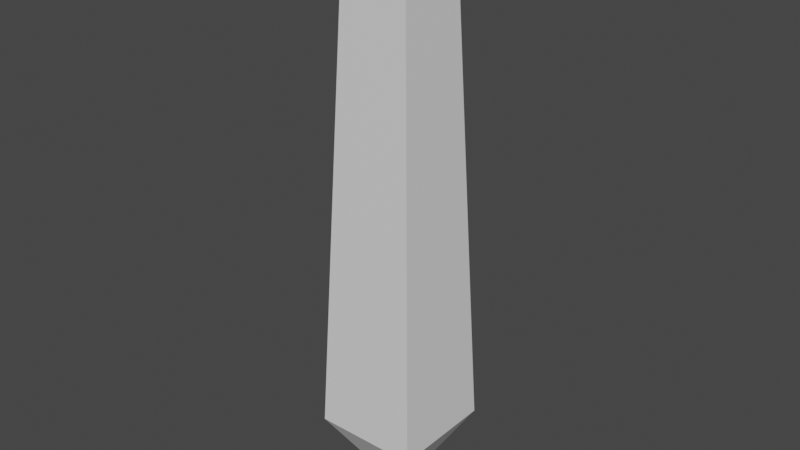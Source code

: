 # Source: Pylon.blend  (saved by Blender 3.2.14; exported with 4.5.12 LTS)
import bpy
from mathutils import Matrix  # noqa: F401  (used for matrix-valued properties, if any)

bpy.ops.wm.read_factory_settings(use_empty=True)
scene = bpy.context.scene
scene.name = 'Scene'

# ---- collections
col_collection = bpy.data.collections.new('Collection'); scene.collection.children.link(col_collection)

# ---- materials (node trees are filled in below, after node groups)
mat_pylonmat = bpy.data.materials.new('PylonMat')
mat_pylonmat.alpha_threshold = 0.0
mat_pylonmat.use_transparent_shadow = False
mat_pylonmat.line_color = (0.0, 0.0, 0.0, 1.0)

# ---- material node trees
mat_pylonmat.use_nodes = True; mat_pylonmat.node_tree.nodes.clear()
_N = mat_pylonmat.node_tree.nodes; _L = mat_pylonmat.node_tree.links
n0 = _N.new('ShaderNodeOutputMaterial'); n0.name = 'Material Output'; n0.location = (300, 300)
n1 = _N.new('ShaderNodeBsdfPrincipled'); n1.name = 'Principled BSDF'; n1.location = (10, 300)
n1.distribution = 'GGX'
n1.subsurface_method = 'RANDOM_WALK_SKIN'
n1.inputs[2].default_value = 0.4
n1.inputs[3].default_value = 1.45
n1.inputs[27].default_value = (0.0, 0.0, 0.0, 1.0)
n1.inputs[28].default_value = 1.0
_L.new(n1.outputs[0], n0.inputs[0])
n0.is_active_output = True

# ---- world
world_world = bpy.data.worlds.new('World'); scene.world = world_world
world_world.use_nodes = True; world_world.node_tree.nodes.clear()
_N = world_world.node_tree.nodes; _L = world_world.node_tree.links
n0 = _N.new('ShaderNodeOutputWorld'); n0.name = 'World Output'; n0.location = (300, 300)
n1 = _N.new('ShaderNodeBackground'); n1.name = 'Background'; n1.location = (10, 300)
n1.inputs[0].default_value = (0.05088, 0.05088, 0.05088, 1.0)
_L.new(n1.outputs[0], n0.inputs[0])
n0.is_active_output = True
world_world.color = (0.05088, 0.05088, 0.05088)
world_world.use_sun_shadow = False
world_world.sun_shadow_jitter_overblur = 0.0

# ---- meshes
me_cube_001 = bpy.data.meshes.new('Cube.001')
me_cube_001.from_pydata([(6.241e-07, -9.439e-07, 7.062), (-5.017e-07, 2.035e-06, -5.797), (1.125, 1.125, -3.886), (0.7176, 0.7176, 5.91), (0.7176, -0.7176, 5.91), (1.125, -1.125, -3.886), (-1.125, 1.125, -3.886), (-0.7176, 0.7176, 5.91), (-0.7176, -0.7176, 5.91), (-1.125, -1.125, -3.886)], [], [(2, 5, 1), (9, 6, 1), (6, 2, 1), (5, 9, 1), (8, 4, 0), (7, 8, 0), (0, 4, 3), (5, 2, 3, 4), (7, 3, 2, 6), (4, 8, 9, 5), (8, 7, 6, 9), (3, 7, 0)])
_uv = me_cube_001.uv_layers.new(name='UVMap')
_uv.uv.foreach_set('vector', [0.375, 0.25, 0.6212, 0.25, 0.375, 0.25, 0.625, 0.5, 0.3788, 0.5, 0.625, 0.5, 0.375, 0.5, 0.1288, 0.5, 0.375, 0.5, 0.875, 0.5, 0.6288, 0.5, 0.875, 0.5, 0.6269, 0.5, 0.875, 0.5, 0.625, 0.75, 0.3769, 0.5, 0.6269, 0.5, 0.375, 0.75, 0.625, 0.0, 0.6212, 0.25, 0.375, 0.25, 0.6212, 0.25, 0.375, 0.25, 0.375, 0.25, 0.6212, 0.25, 0.3769, 0.5, 0.1288, 0.5, 0.1288, 0.5, 0.375, 0.5, 0.875, 0.5, 0.6269, 0.5, 0.6288, 0.5, 0.875, 0.5, 0.6269, 0.5, 0.3769, 0.5, 0.3788, 0.5, 0.625, 0.5, 0.1288, 0.5, 0.3769, 0.5, 0.125, 0.75])
me_cube_001.materials.append(mat_pylonmat)
me_cube_001.update()

# ---- objects
ob_pylon = bpy.data.objects.new('Pylon', me_cube_001)

# ---- transforms, parenting, visibility, modifiers, constraints
ob_pylon.location = (0.0, 0.0, 0.0)

# ---- collection membership
col_collection.objects.link(ob_pylon)

# ---- scene / render settings (as saved in the file)
scene.frame_start = 1; scene.frame_end = 250; scene.frame_set(10)
scene.render.engine = 'BLENDER_EEVEE_NEXT'
scene.cycles.sampling_pattern = 'TABULATED_SOBOL'
scene.cycles.use_light_tree = False
scene.view_settings.view_transform = 'Filmic'
bpy.context.view_layer.update()

# ---- added for rendering (the .blend has no active camera and no usable light): camera, sun
cam_auto = bpy.data.cameras.new('AutoCamera')
cam_auto.lens = 50.0
cam_auto.sensor_width = 36.0
cam_auto.clip_end = 1000.0
ob_auto_camera = bpy.data.objects.new('AutoCamera', cam_auto)
scene.collection.objects.link(ob_auto_camera)
ob_auto_camera.location = (12.2558, -14.7069, 10.437)
ob_auto_camera.rotation_euler = (1.09748, -7.21219e-08, 0.694738)
scene.camera = ob_auto_camera
light_auto_sun = bpy.data.lights.new('AutoSun', 'SUN')
light_auto_sun.energy = 3.0
light_auto_sun.angle = 0.0523599
ob_auto_sun = bpy.data.objects.new('AutoSun', light_auto_sun)
scene.collection.objects.link(ob_auto_sun)
ob_auto_sun.rotation_euler = (0.872665, 0.174533, 0.523599)
bpy.context.view_layer.update()
